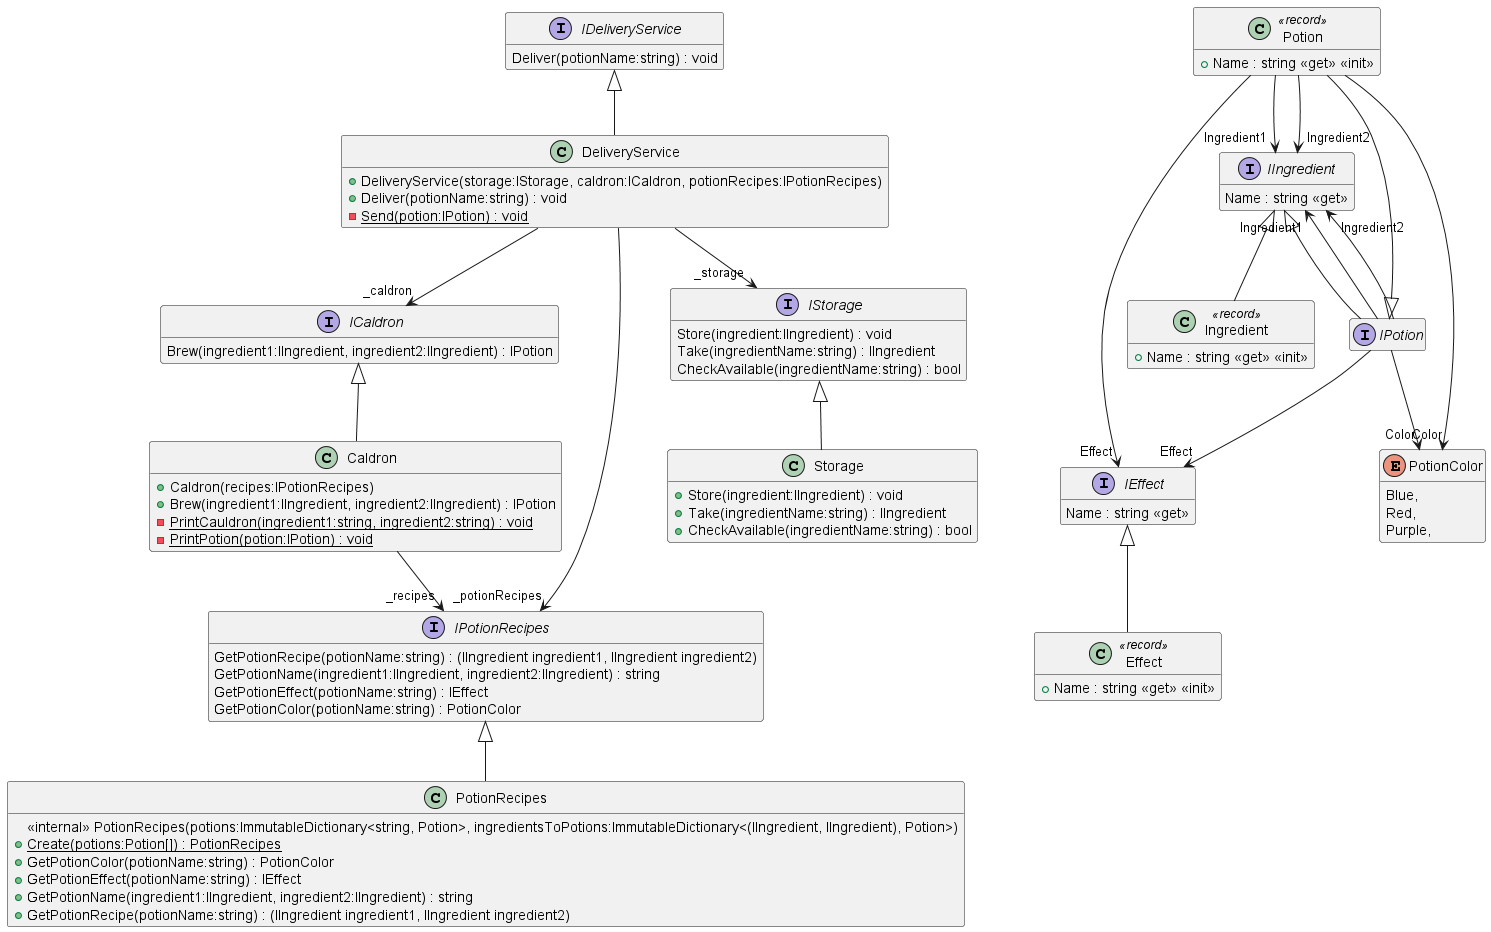

The diagram above was rendered by PlantUML. Its source (embedded in the PNG):
@startuml ClassDiagram
hide empty members

!include .\\PotionDeliveryService\Caldron.puml
!include .\\PotionDeliveryService\DeliveryService.puml
!include .\\PotionDeliveryService\Effects.puml
!include .\\PotionDeliveryService\Ingredients.puml
!include .\\PotionDeliveryService\PotionRecipes.puml
!include .\\PotionDeliveryService\Potions.puml
!include .\\PotionDeliveryService\Storage.puml
!include .\\PotionDeliveryService\Interfaces\ICaldron.puml
!include .\\PotionDeliveryService\Interfaces\IDeliveryService.puml
!include .\\PotionDeliveryService\Interfaces\IEffect.puml
!include .\\PotionDeliveryService\Interfaces\IIngredient.puml
!include .\\PotionDeliveryService\Interfaces\IPotion.puml
!include .\\PotionDeliveryService\Interfaces\IPotionRecipes.puml
!include .\\PotionDeliveryService\Interfaces\IStorage.puml
!include .\\PotionDeliveryService\Interfaces\PotionColor.puml
@enduml